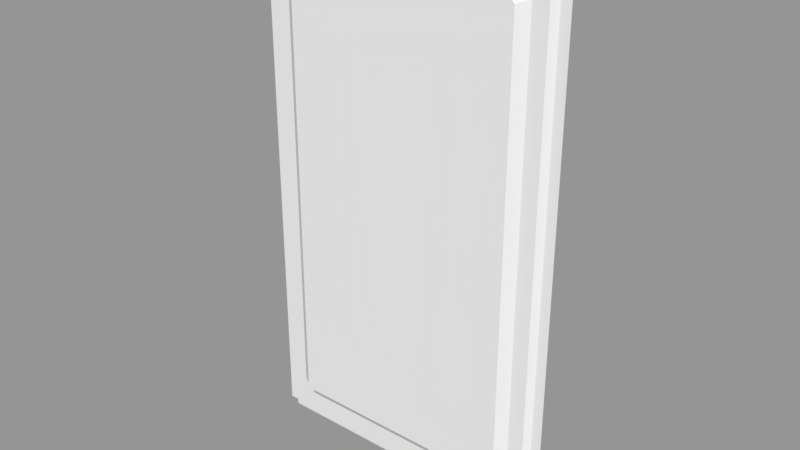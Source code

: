 # Source: L5_Wall.blend  (saved by Blender 2.79.0; exported with 4.5.12 LTS)
import bpy
from mathutils import Matrix  # noqa: F401  (used for matrix-valued properties, if any)

bpy.ops.wm.read_factory_settings(use_empty=True)
scene = bpy.context.scene
scene.name = 'Scene'

# ---- collections
col_collection_1 = bpy.data.collections.new('Collection 1'); scene.collection.children.link(col_collection_1)

# ---- materials (node trees are filled in below, after node groups)
mat_l5_wallm = bpy.data.materials.new('L5_WallM')
mat_l5_wallm.alpha_threshold = 0.0
mat_l5_wallm.use_transparent_shadow = False
mat_l5_wallm.roughness = 0.5
mat_l5_wallm.line_color = (0.0, 0.0, 0.0, 1.0)

# ---- material node trees

# ---- meshes
me_l5_wall = bpy.data.meshes.new('L5_Wall')
me_l5_wall.from_pydata([(1.5, 0.09849, -2.5), (-1.5, 0.09849, -2.5), (1.5, 0.09849, 2.5), (-1.5, 0.09849, 2.5), (1.2, 0.05, -2.5), (1.2, 0.05, 2.5), (-1.23, 0.05, -2.5), (-1.23, 0.05, 2.5), (1.5, 0.09849, 2.3), (-1.5, 0.09849, 2.3), (1.2, 0.05, 2.3), (-1.23, 0.05, 2.3), (1.5, 0.09849, -2.26), (-1.5, 0.09849, -2.26), (1.2, 0.05, -2.26), (-1.23, 0.05, -2.26), (1.078, 0.05, -2.5), (1.079, 0.05, 2.5), (1.036, -0.01923, 2.201), (1.038, -0.01923, -2.161), (-1.115, 0.05, -2.5), (-1.115, 0.05, 2.5), (-1.071, -0.01923, 2.201), (-1.072, -0.01923, -2.161), (1.5, 0.09849, 2.172), (-1.5, 0.09849, 2.172), (1.101, -0.01923, 2.133), (-1.131, -0.01923, 2.134), (1.5, 0.09849, -2.138), (-1.5, 0.09849, -2.138), (1.101, -0.01923, -2.098), (-1.131, -0.01923, -2.099), (1.078, 0.05, 2.3), (-1.115, 0.05, 2.3), (1.078, 0.05, -2.26), (-1.115, 0.05, -2.26), (1.2, 0.05, -2.138), (1.2, 0.05, 2.172), (-1.23, 0.05, -2.138), (-1.23, 0.05, 2.172), (1.35, 0.05, -2.5), (1.35, 0.05, 2.5), (1.35, 0.05, 2.3), (1.35, 0.05, -2.26), (1.35, 0.05, 2.172), (1.35, 0.05, -2.138), (-1.365, 0.05, -2.5), (-1.365, 0.05, 2.5), (-1.365, 0.05, 2.3), (-1.365, 0.05, -2.26), (-1.365, 0.05, 2.172), (-1.365, 0.05, -2.138), (1.405, 0.09849, -2.5), (1.405, 0.09849, 2.5), (1.405, 0.09849, 2.3), (1.405, 0.09849, -2.26), (1.405, 0.09849, 2.172), (1.405, 0.09849, -2.138), (-1.412, 0.09849, -2.5), (-1.412, 0.09849, 2.5), (-1.412, 0.09849, 2.3), (-1.412, 0.09849, -2.26), (-1.412, 0.09849, 2.172), (-1.412, 0.09849, -2.138)], [], [(61, 58, 1, 13), (43, 40, 4, 14), (35, 20, 6, 15), (21, 33, 11, 7), (41, 42, 10, 5), (59, 60, 9, 3), (45, 43, 14, 36), (63, 61, 13, 29), (5, 10, 32, 17), (14, 4, 16, 34), (17, 32, 33, 21), (34, 16, 20, 35), (60, 62, 25, 9), (42, 44, 37, 10), (15, 38, 35), (34, 36, 14), (62, 63, 29, 25), (44, 45, 36, 37), (10, 37, 32), (11, 33, 39), (22, 18, 26, 30, 19, 23, 31, 27), (18, 22, 33, 32), (23, 19, 34, 35), (30, 26, 37, 36), (27, 31, 38, 39), (31, 23, 35, 38), (19, 30, 36, 34), (26, 18, 32, 37), (22, 27, 39, 33), (56, 57, 45, 44), (54, 56, 44, 42), (57, 55, 43, 45), (53, 54, 42, 41), (55, 52, 40, 43), (39, 38, 51, 50), (11, 39, 50, 48), (38, 15, 49, 51), (7, 11, 48, 47), (15, 6, 46, 49), (12, 0, 52, 55), (2, 8, 54, 53), (28, 12, 55, 57), (8, 24, 56, 54), (24, 28, 57, 56), (50, 51, 63, 62), (48, 50, 62, 60), (51, 49, 61, 63), (47, 48, 60, 59), (49, 46, 58, 61)])
_uv = me_l5_wall.uv_layers.new(name='UVMap')
_uv.uv.foreach_set('vector', [0.04428, 0.01629, 0.000243, 0.01646, 0.000176, 0.0003957, 0.04424, 0.0002119, 0.04366, 0.5217, 0.0001366, 0.5217, 0.000153, 0.4945, 0.04367, 0.4945, 0.04433, 0.0746, 0.0005335, 0.07467, 0.0004344, 0.05362, 0.04431, 0.05352, 0.8993, 0.07456, 0.8628, 0.07455, 0.8628, 0.05345, 0.8994, 0.05347, 0.9003, 0.5219, 0.8641, 0.5218, 0.8641, 0.4947, 0.9003, 0.4947, 0.8995, 0.01624, 0.8627, 0.01619, 0.8627, 0.0001315, 0.8995, 0.0001716, 0.06573, 0.5216, 0.04366, 0.5217, 0.04367, 0.4945, 0.0657, 0.4945, 0.06673, 0.01606, 0.04428, 0.01629, 0.04424, 0.0002119, 0.06662, 0.0001702, 0.9003, 0.4947, 0.8641, 0.4947, 0.8641, 0.4728, 0.9004, 0.4727, 0.04367, 0.4945, 0.000153, 0.4945, 0.0001681, 0.4724, 0.04369, 0.4725, 0.9004, 0.4727, 0.8641, 0.4728, 0.8628, 0.07455, 0.8993, 0.07456, 0.04369, 0.4725, 0.0001681, 0.4724, 0.0005335, 0.07467, 0.04433, 0.0746, 0.8627, 0.01619, 0.8391, 0.01604, 0.8392, 0.0001379, 0.8627, 0.0001315, 0.8641, 0.5218, 0.8409, 0.5218, 0.841, 0.4947, 0.8641, 0.4947, 0.04431, 0.05352, 0.06655, 0.05352, 0.04433, 0.0746, 0.04369, 0.4725, 0.0657, 0.4945, 0.04367, 0.4945, 0.8391, 0.01604, 0.06673, 0.01606, 0.06662, 0.0001702, 0.8392, 0.0001379, 0.8409, 0.5218, 0.06573, 0.5216, 0.0657, 0.4945, 0.841, 0.4947, 0.8641, 0.4947, 0.841, 0.4947, 0.8641, 0.4728, 0.8628, 0.05345, 0.8628, 0.07455, 0.8393, 0.05349, 0.8107, 0.5854, 0.8107, 0.9663, 0.7983, 0.9781, 0.03345, 0.9781, 0.02191, 0.9666, 0.02191, 0.5851, 0.03319, 0.5744, 0.7985, 0.5744, 0.8107, 0.9663, 0.8107, 0.5854, 0.8325, 0.5774, 0.8325, 0.9739, 0.02191, 0.5851, 0.02191, 0.9666, 0.0001315, 0.9739, 0.0001325, 0.5774, 0.03345, 0.9781, 0.7983, 0.9781, 0.8054, 0.9999, 0.02607, 0.9999, 0.7985, 0.5744, 0.03319, 0.5744, 0.02607, 0.5526, 0.8054, 0.5526, 0.03319, 0.5744, 0.02191, 0.5851, 0.001366, 0.5746, 0.02335, 0.5537, 0.02191, 0.9666, 0.03345, 0.9781, 0.02328, 0.9987, 0.001292, 0.9767, 0.7983, 0.9781, 0.8107, 0.9663, 0.8312, 0.9768, 0.8081, 0.9988, 0.8107, 0.5854, 0.7985, 0.5744, 0.808, 0.5536, 0.8312, 0.5745, 0.8409, 0.5352, 0.06572, 0.535, 0.06573, 0.5216, 0.8409, 0.5218, 0.8641, 0.5351, 0.8409, 0.5352, 0.8409, 0.5218, 0.8641, 0.5218, 0.06572, 0.535, 0.04366, 0.535, 0.04366, 0.5217, 0.06573, 0.5216, 0.9003, 0.5352, 0.8641, 0.5351, 0.8641, 0.5218, 0.9003, 0.5219, 0.04366, 0.535, 0.0001335, 0.535, 0.0001366, 0.5217, 0.04366, 0.5217, 0.8393, 0.05349, 0.06655, 0.05352, 0.06671, 0.029, 0.8391, 0.02898, 0.8628, 0.05345, 0.8393, 0.05349, 0.8391, 0.02898, 0.8628, 0.02873, 0.06655, 0.05352, 0.04431, 0.05352, 0.04431, 0.02883, 0.06671, 0.029, 0.8994, 0.05347, 0.8628, 0.05345, 0.8628, 0.02873, 0.8994, 0.02872, 0.04431, 0.05352, 0.0004344, 0.05362, 0.0002964, 0.02892, 0.04431, 0.02883, 0.04366, 0.5522, 0.0001315, 0.5522, 0.0001335, 0.535, 0.04366, 0.535, 0.9003, 0.5524, 0.8641, 0.5523, 0.8641, 0.5351, 0.9003, 0.5352, 0.06571, 0.5522, 0.04366, 0.5522, 0.04366, 0.535, 0.06572, 0.535, 0.8641, 0.5523, 0.8409, 0.5523, 0.8409, 0.5352, 0.8641, 0.5351, 0.8409, 0.5523, 0.06571, 0.5522, 0.06572, 0.535, 0.8409, 0.5352, 0.8391, 0.02898, 0.06671, 0.029, 0.06673, 0.01606, 0.8391, 0.01604, 0.8628, 0.02873, 0.8391, 0.02898, 0.8391, 0.01604, 0.8627, 0.01619, 0.06671, 0.029, 0.04431, 0.02883, 0.04428, 0.01629, 0.06673, 0.01606, 0.8994, 0.02872, 0.8628, 0.02873, 0.8627, 0.01619, 0.8995, 0.01624, 0.04431, 0.02883, 0.0002964, 0.02892, 0.000243, 0.01646, 0.04428, 0.01629])
me_l5_wall.materials.append(mat_l5_wallm)
me_l5_wall.use_remesh_preserve_volume = False
me_l5_wall.use_remesh_preserve_attributes = False
me_l5_wall.use_mirror_vertex_groups = False
me_l5_wall.update()

# ---- objects
ob_l5_wall = bpy.data.objects.new('L5_Wall', me_l5_wall)

# ---- transforms, parenting, visibility, modifiers, constraints
ob_l5_wall.location = (0.0, 0.0, 0.0)
ob_l5_wall.lock_rotations_4d = False
ob_l5_wall.empty_display_type = 'ARROWS'
ob_l5_wall.lineart.crease_threshold = 0.0

# ---- collection membership
col_collection_1.objects.link(ob_l5_wall)

# ---- scene / render settings (as saved in the file)
scene.frame_start = 1; scene.frame_end = 250; scene.frame_set(1)
scene.render.engine = 'BLENDER_EEVEE_NEXT'
scene.render.resolution_percentage = 50
scene.render.dither_intensity = 0.0
scene.cycles.use_denoising = False
scene.cycles.samples = 128
scene.cycles.sampling_pattern = 'TABULATED_SOBOL'
scene.cycles.light_sampling_threshold = 0.0
scene.cycles.use_adaptive_sampling = False
scene.cycles.use_light_tree = False
scene.cycles.blur_glossy = 0.0
scene.cycles.sample_clamp_indirect = 0.0
scene.view_settings.view_transform = 'Standard'
bpy.context.view_layer.update()

# ---- added for rendering (the .blend has no active camera and no usable light): camera, sun + grey world if the file has none
cam_auto = bpy.data.cameras.new('AutoCamera')
cam_auto.lens = 50.0
cam_auto.sensor_width = 36.0
cam_auto.clip_end = 1000.0
ob_auto_camera = bpy.data.objects.new('AutoCamera', cam_auto)
scene.collection.objects.link(ob_auto_camera)
ob_auto_camera.location = (5.39604, -6.43561, 4.31683)
ob_auto_camera.rotation_euler = (1.09748, -7.21219e-08, 0.694738)
scene.camera = ob_auto_camera
light_auto_sun = bpy.data.lights.new('AutoSun', 'SUN')
light_auto_sun.energy = 3.0
light_auto_sun.angle = 0.0523599
ob_auto_sun = bpy.data.objects.new('AutoSun', light_auto_sun)
scene.collection.objects.link(ob_auto_sun)
ob_auto_sun.rotation_euler = (0.872665, 0.174533, 0.523599)
if scene.world is None:
    world_auto = bpy.data.worlds.new('AutoWorld')
    world_auto.color = (0.3, 0.3, 0.3)
    scene.world = world_auto
bpy.context.view_layer.update()
